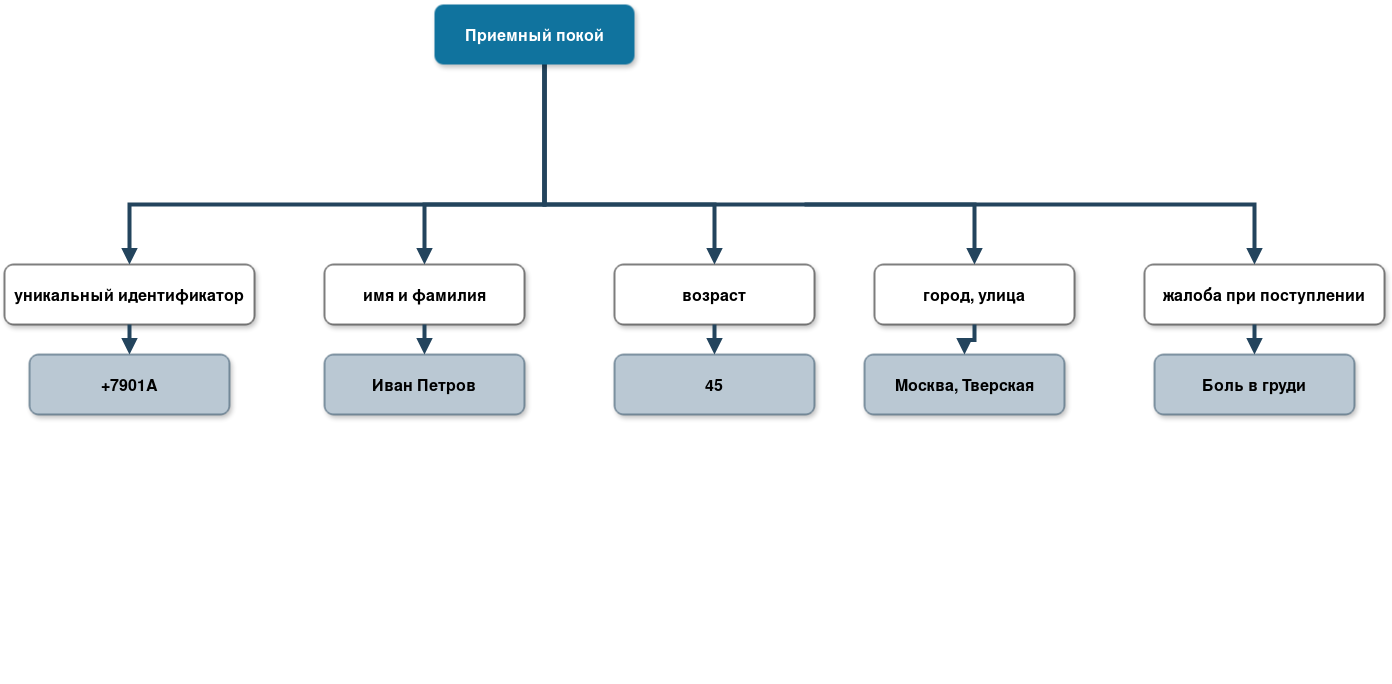

The diagram above was exported from draw.io. Its source (the exported page's mxGraphModel, read from the mxfile embedded in the PNG):
<mxGraphModel dx="2864" dy="1076" grid="1" gridSize="10" guides="1" tooltips="1" connect="1" arrows="1" fold="1" page="1" pageScale="1" pageWidth="827" pageHeight="1169" math="0" shadow="0">
  <root>
    <mxCell id="0" />
    <mxCell id="1" parent="0" />
    <mxCell id="olPpWAj-ccbfNrHibbBQ-50" connectable="0" parent="1" style="group" value="" vertex="1">
      <mxGeometry height="630" width="1010" x="-100" y="160" as="geometry" />
    </mxCell>
    <mxCell id="olPpWAj-ccbfNrHibbBQ-67" connectable="0" parent="olPpWAj-ccbfNrHibbBQ-50" style="group" value="" vertex="1">
      <mxGeometry height="360" width="1070" x="-50" as="geometry" />
    </mxCell>
    <mxCell id="olPpWAj-ccbfNrHibbBQ-7" parent="olPpWAj-ccbfNrHibbBQ-67" style="rounded=1;shadow=1;fontStyle=1;fontSize=16;" value="уникальный идентификатор" vertex="1">
      <mxGeometry height="60" width="250" y="210" as="geometry" />
    </mxCell>
    <mxCell id="olPpWAj-ccbfNrHibbBQ-8" parent="olPpWAj-ccbfNrHibbBQ-67" style="rounded=1;fillColor=#bac8d3;strokeColor=#23445d;shadow=1;fontStyle=1;fontSize=16;" value="+7901A" vertex="1">
      <mxGeometry height="60" width="200" x="25" y="300" as="geometry" />
    </mxCell>
    <mxCell id="olPpWAj-ccbfNrHibbBQ-12" parent="olPpWAj-ccbfNrHibbBQ-67" style="rounded=1;shadow=1;fontStyle=1;fontSize=16;" value="имя и фамилия" vertex="1">
      <mxGeometry height="60" width="200" x="320" y="210" as="geometry" />
    </mxCell>
    <mxCell id="olPpWAj-ccbfNrHibbBQ-13" parent="olPpWAj-ccbfNrHibbBQ-67" style="rounded=1;fillColor=#bac8d3;strokeColor=#23445d;shadow=1;fontStyle=1;fontSize=16;" value="Иван Петров" vertex="1">
      <mxGeometry height="60" width="200" x="320" y="300" as="geometry" />
    </mxCell>
    <mxCell id="olPpWAj-ccbfNrHibbBQ-16" parent="olPpWAj-ccbfNrHibbBQ-67" style="rounded=1;shadow=1;fontStyle=1;fontSize=16;" value="возраст" vertex="1">
      <mxGeometry height="60" width="200" x="610" y="210" as="geometry" />
    </mxCell>
    <mxCell id="olPpWAj-ccbfNrHibbBQ-17" parent="olPpWAj-ccbfNrHibbBQ-67" style="rounded=1;fillColor=#bac8d3;strokeColor=#23445d;shadow=1;fontStyle=1;fontSize=16;" value="45" vertex="1">
      <mxGeometry height="60" width="200" x="610" y="300" as="geometry" />
    </mxCell>
    <mxCell id="olPpWAj-ccbfNrHibbBQ-21" parent="olPpWAj-ccbfNrHibbBQ-67" style="rounded=1;shadow=1;fontStyle=1;fontSize=16;" value="город, улица" vertex="1">
      <mxGeometry height="60" width="200" x="870" y="210" as="geometry" />
    </mxCell>
    <mxCell id="olPpWAj-ccbfNrHibbBQ-22" parent="olPpWAj-ccbfNrHibbBQ-67" style="rounded=1;fillColor=#bac8d3;strokeColor=#23445d;shadow=1;fontStyle=1;fontSize=16;" value="Москва, Тверская" vertex="1">
      <mxGeometry height="60" width="200" x="860" y="300" as="geometry" />
    </mxCell>
    <mxCell id="olPpWAj-ccbfNrHibbBQ-31" edge="1" parent="olPpWAj-ccbfNrHibbBQ-67" style="edgeStyle=elbowEdgeStyle;elbow=vertical;strokeWidth=4;endArrow=block;endFill=1;fontStyle=1;strokeColor=#23445D;rounded=0;" target="olPpWAj-ccbfNrHibbBQ-7" value="">
      <mxGeometry height="100" width="100" x="22" y="165.5" as="geometry">
        <Array as="points">
          <mxPoint x="320" y="150" />
        </Array>
        <mxPoint x="540" as="sourcePoint" />
        <mxPoint x="-110" y="-240" as="targetPoint" />
      </mxGeometry>
    </mxCell>
    <mxCell id="olPpWAj-ccbfNrHibbBQ-32" edge="1" parent="olPpWAj-ccbfNrHibbBQ-67" style="edgeStyle=elbowEdgeStyle;elbow=vertical;strokeWidth=4;endArrow=block;endFill=1;fontStyle=1;strokeColor=#23445D;rounded=0;" target="olPpWAj-ccbfNrHibbBQ-21" value="">
      <mxGeometry height="100" width="100" x="22" y="165.5" as="geometry">
        <Array as="points">
          <mxPoint x="740" y="150" />
        </Array>
        <mxPoint x="540" as="sourcePoint" />
        <mxPoint x="-110" y="-240" as="targetPoint" />
      </mxGeometry>
    </mxCell>
    <mxCell id="olPpWAj-ccbfNrHibbBQ-33" edge="1" parent="olPpWAj-ccbfNrHibbBQ-67" source="olPpWAj-ccbfNrHibbBQ-7" style="edgeStyle=elbowEdgeStyle;elbow=vertical;strokeWidth=4;endArrow=block;endFill=1;fontStyle=1;strokeColor=#23445D;rounded=0;" target="olPpWAj-ccbfNrHibbBQ-8" value="">
      <mxGeometry height="100" width="100" x="62" y="165.5" as="geometry">
        <mxPoint x="-170" y="-140" as="sourcePoint" />
        <mxPoint x="-70" y="-240" as="targetPoint" />
      </mxGeometry>
    </mxCell>
    <mxCell id="olPpWAj-ccbfNrHibbBQ-37" edge="1" parent="olPpWAj-ccbfNrHibbBQ-67" source="olPpWAj-ccbfNrHibbBQ-12" style="edgeStyle=elbowEdgeStyle;elbow=vertical;strokeWidth=4;endArrow=block;endFill=1;fontStyle=1;strokeColor=#23445D;rounded=0;" target="olPpWAj-ccbfNrHibbBQ-13" value="">
      <mxGeometry height="100" width="100" x="62" y="165.5" as="geometry">
        <mxPoint x="-170" y="-140" as="sourcePoint" />
        <mxPoint x="-70" y="-240" as="targetPoint" />
      </mxGeometry>
    </mxCell>
    <mxCell id="olPpWAj-ccbfNrHibbBQ-40" edge="1" parent="olPpWAj-ccbfNrHibbBQ-67" source="olPpWAj-ccbfNrHibbBQ-16" style="edgeStyle=elbowEdgeStyle;elbow=vertical;strokeWidth=4;endArrow=block;endFill=1;fontStyle=1;strokeColor=#23445D;rounded=0;" target="olPpWAj-ccbfNrHibbBQ-17" value="">
      <mxGeometry height="100" width="100" x="72" y="165.5" as="geometry">
        <mxPoint x="-160" y="-140" as="sourcePoint" />
        <mxPoint x="-60" y="-240" as="targetPoint" />
      </mxGeometry>
    </mxCell>
    <mxCell id="olPpWAj-ccbfNrHibbBQ-44" edge="1" parent="olPpWAj-ccbfNrHibbBQ-67" source="olPpWAj-ccbfNrHibbBQ-21" style="edgeStyle=elbowEdgeStyle;elbow=vertical;strokeWidth=4;endArrow=block;endFill=1;fontStyle=1;strokeColor=#23445D;rounded=0;" target="olPpWAj-ccbfNrHibbBQ-22" value="">
      <mxGeometry height="100" width="100" x="72" y="165.5" as="geometry">
        <mxPoint x="-160" y="-140" as="sourcePoint" />
        <mxPoint x="-60" y="-240" as="targetPoint" />
      </mxGeometry>
    </mxCell>
    <mxCell id="olPpWAj-ccbfNrHibbBQ-48" edge="1" parent="olPpWAj-ccbfNrHibbBQ-67" style="edgeStyle=elbowEdgeStyle;elbow=vertical;strokeWidth=4;endArrow=block;endFill=1;fontStyle=1;strokeColor=#23445D;rounded=0;" target="olPpWAj-ccbfNrHibbBQ-12" value="">
      <mxGeometry height="100" width="100" x="22" y="165.5" as="geometry">
        <Array as="points">
          <mxPoint x="420" y="150" />
        </Array>
        <mxPoint x="540" as="sourcePoint" />
        <mxPoint x="-110" y="-240" as="targetPoint" />
      </mxGeometry>
    </mxCell>
    <mxCell id="olPpWAj-ccbfNrHibbBQ-49" edge="1" parent="olPpWAj-ccbfNrHibbBQ-67" style="edgeStyle=elbowEdgeStyle;elbow=vertical;strokeWidth=4;endArrow=block;endFill=1;fontStyle=1;strokeColor=#23445D;rounded=0;" target="olPpWAj-ccbfNrHibbBQ-16" value="">
      <mxGeometry height="100" width="100" x="22" y="165.5" as="geometry">
        <Array as="points">
          <mxPoint x="710" y="150" />
        </Array>
        <mxPoint x="540" as="sourcePoint" />
        <mxPoint x="-110" y="-240" as="targetPoint" />
      </mxGeometry>
    </mxCell>
    <mxCell id="olPpWAj-ccbfNrHibbBQ-1" parent="1" style="rounded=1;fillColor=#10739E;strokeColor=none;shadow=1;gradientColor=none;fontStyle=1;fontColor=#FFFFFF;fontSize=16;" value="Приемный покой" vertex="1">
      <mxGeometry height="60" width="200" x="280" y="110" as="geometry" />
    </mxCell>
    <mxCell id="olPpWAj-ccbfNrHibbBQ-53" parent="1" style="rounded=1;shadow=1;fontStyle=1;fontSize=16;" value=" жалоба при поступлении" vertex="1">
      <mxGeometry height="60" width="240" x="990" y="370" as="geometry" />
    </mxCell>
    <mxCell id="olPpWAj-ccbfNrHibbBQ-55" edge="1" parent="1" style="edgeStyle=elbowEdgeStyle;elbow=vertical;strokeWidth=4;endArrow=block;endFill=1;fontStyle=1;strokeColor=#23445D;rounded=0;" value="">
      <mxGeometry height="100" width="100" x="22" y="165.5" as="geometry">
        <Array as="points">
          <mxPoint x="870" y="310" />
        </Array>
        <mxPoint x="650" y="310" as="sourcePoint" />
        <mxPoint x="1100" y="370" as="targetPoint" />
      </mxGeometry>
    </mxCell>
    <mxCell id="olPpWAj-ccbfNrHibbBQ-64" connectable="0" parent="1" style="group" value="" vertex="1">
      <mxGeometry height="180.00000000000023" width="200" x="1000" y="430" as="geometry" />
    </mxCell>
    <mxCell id="olPpWAj-ccbfNrHibbBQ-60" parent="olPpWAj-ccbfNrHibbBQ-64" style="rounded=1;fillColor=#bac8d3;strokeColor=#23445d;shadow=1;fontStyle=1;fontSize=16;" value="Боль в груди" vertex="1">
      <mxGeometry height="60" width="200" y="30.000000000000227" as="geometry" />
    </mxCell>
    <mxCell id="olPpWAj-ccbfNrHibbBQ-62" edge="1" parent="olPpWAj-ccbfNrHibbBQ-64" style="edgeStyle=elbowEdgeStyle;elbow=vertical;strokeWidth=4;endArrow=block;endFill=1;fontStyle=1;strokeColor=#23445D;rounded=0;" target="olPpWAj-ccbfNrHibbBQ-60" value="">
      <mxGeometry height="100" width="100" x="72" y="185.5" as="geometry">
        <mxPoint x="100" as="sourcePoint" />
        <mxPoint x="-920" y="-669.9999999999998" as="targetPoint" />
      </mxGeometry>
    </mxCell>
  </root>
</mxGraphModel>